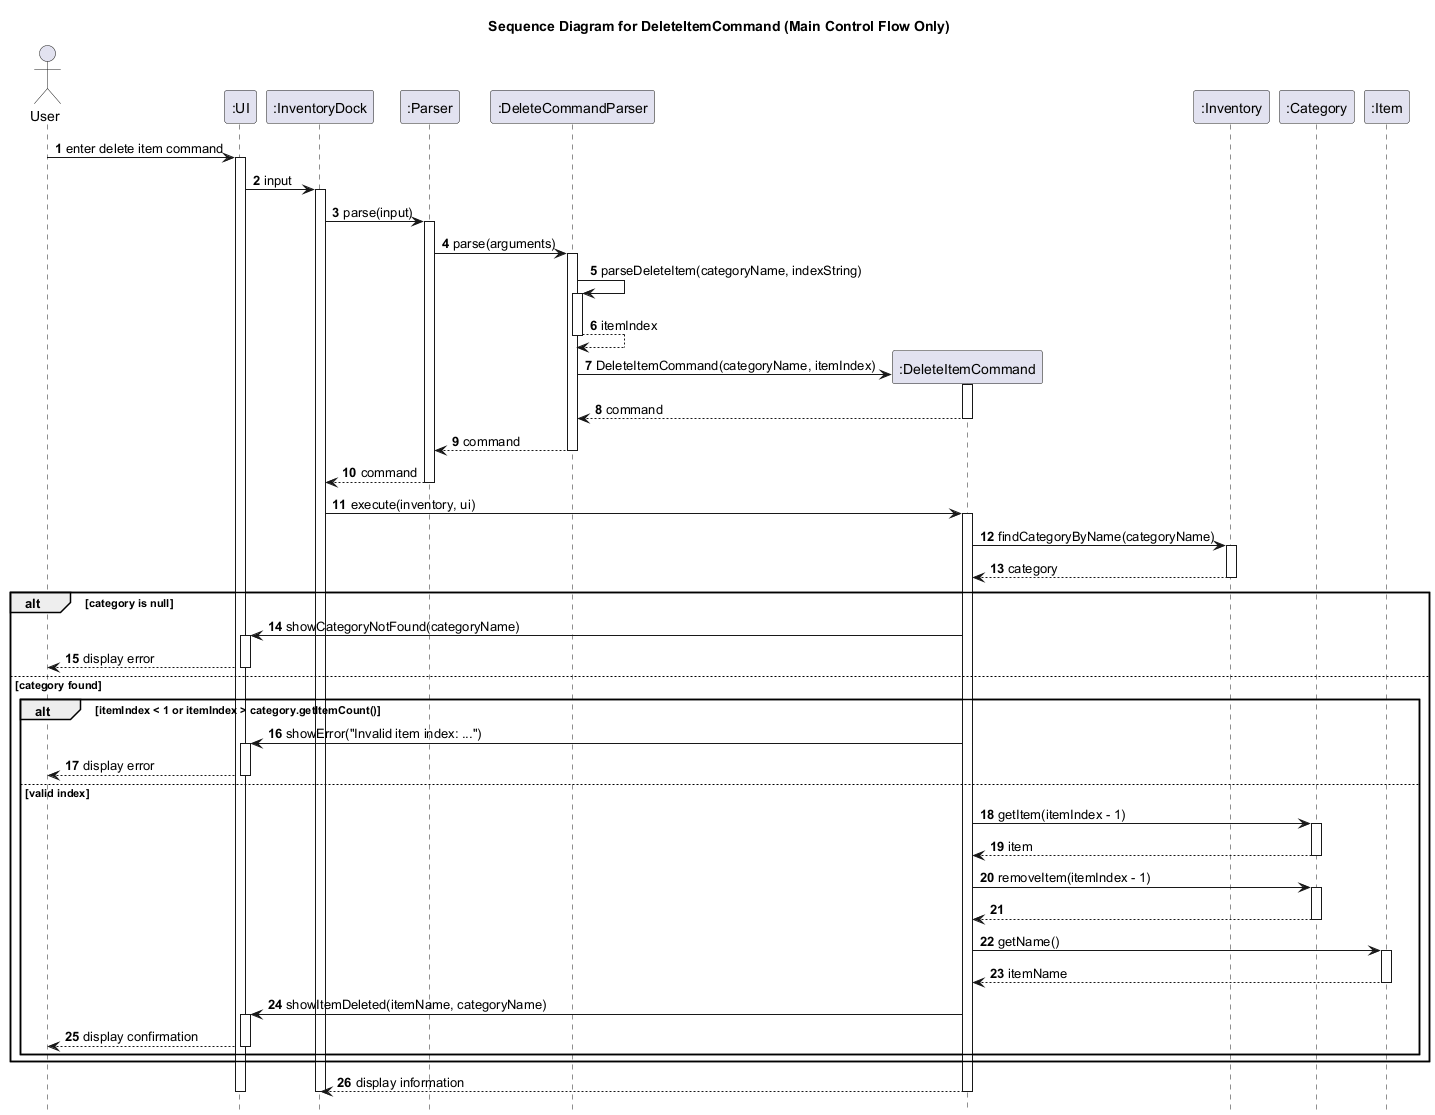

The diagram above was rendered by PlantUML. Its source (embedded in the PNG):
@startuml
title Sequence Diagram for DeleteItemCommand (Main Control Flow Only)

autonumber
hide footbox

actor User
participant ":UI" as UI
participant ":InventoryDock" as InventoryDock
participant ":Parser" as Parser
participant ":DeleteCommandParser" as DeleteCommandParser
participant ":DeleteItemCommand" as DeleteItemCommand
participant ":Inventory" as Inventory
participant ":Category" as Category
participant ":Item" as Item

User -> UI: enter delete item command
activate UI
UI -> InventoryDock: input
activate InventoryDock
InventoryDock -> Parser: parse(input)
activate Parser

Parser -> DeleteCommandParser: parse(arguments)
activate DeleteCommandParser

DeleteCommandParser -> DeleteCommandParser: parseDeleteItem(categoryName, indexString)
activate DeleteCommandParser
DeleteCommandParser --> DeleteCommandParser: itemIndex
deactivate DeleteCommandParser

create DeleteItemCommand
DeleteCommandParser -> DeleteItemCommand: DeleteItemCommand(categoryName, itemIndex)
activate DeleteItemCommand
DeleteItemCommand --> DeleteCommandParser: command
deactivate DeleteItemCommand
DeleteCommandParser --> Parser: command
deactivate DeleteCommandParser
Parser --> InventoryDock: command
deactivate Parser

InventoryDock -> DeleteItemCommand: execute(inventory, ui)
activate DeleteItemCommand
DeleteItemCommand -> Inventory: findCategoryByName(categoryName)
activate Inventory
Inventory --> DeleteItemCommand: category
deactivate Inventory

alt category is null
    DeleteItemCommand -> UI: showCategoryNotFound(categoryName)
    activate UI
    UI --> User: display error
    deactivate UI
else category found
    alt itemIndex < 1 or itemIndex > category.getItemCount()
        DeleteItemCommand -> UI: showError("Invalid item index: ...")
        activate UI
        UI --> User: display error
        deactivate UI
    else valid index
        DeleteItemCommand -> Category: getItem(itemIndex - 1)
        activate Category
        Category --> DeleteItemCommand: item
        deactivate Category

        DeleteItemCommand -> Category: removeItem(itemIndex - 1)
        activate Category
        Category --> DeleteItemCommand
        deactivate Category

        DeleteItemCommand -> Item: getName()
        activate Item
        Item --> DeleteItemCommand: itemName
        deactivate Item

        DeleteItemCommand -> UI: showItemDeleted(itemName, categoryName)
        activate UI
        UI --> User: display confirmation
        deactivate UI
    end
end

DeleteItemCommand --> InventoryDock: display information
deactivate DeleteItemCommand
deactivate InventoryDock
deactivate UI
@enduml